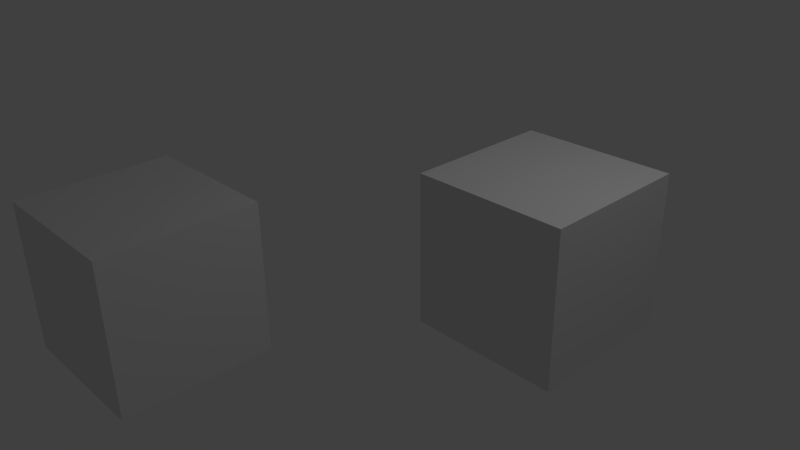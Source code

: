 # Source: 274-cycles-1920x1080-40pc-start10-end100.blend  (saved by Blender 2.74.0; exported with 4.5.12 LTS)
import bpy
from mathutils import Matrix  # noqa: F401  (used for matrix-valued properties, if any)

bpy.ops.wm.read_factory_settings(use_empty=True)
scene = bpy.context.scene
scene.name = 'Scene'

# ---- collections
col_collection_1 = bpy.data.collections.new('Collection 1'); scene.collection.children.link(col_collection_1)

# ---- materials (node trees are filled in below, after node groups)
mat_material = bpy.data.materials.new('Material')
mat_material.alpha_threshold = 0.0
mat_material.roughness = 0.5
mat_material.line_color = (0.0, 0.0, 0.0, 1.0)

# ---- material node trees

# ---- world
world_world = bpy.data.worlds.new('World'); scene.world = world_world
world_world.color = (0.05088, 0.05088, 0.05088)
world_world.use_sun_shadow = False
world_world.sun_shadow_jitter_overblur = 0.0
world_world.cycles.sampling_method = 'MANUAL'
world_world.cycles.sample_map_resolution = 256

# ---- cameras
cam_camera = bpy.data.cameras.new('Camera')
cam_camera.clip_end = 100.0
cam_camera.lens = 35.0
cam_camera.sensor_width = 32.0
cam_camera.sensor_height = 18.0
cam_camera.ortho_scale = 7.314
cam_camera.dof.focus_distance = 0.0

# ---- lights
light_lamp = bpy.data.lights.new('Lamp', 'POINT')
light_lamp.transmission_factor = 0.0
light_lamp.cutoff_distance = 30.0
light_lamp.energy = 100.0
light_lamp.shadow_buffer_clip_start = 1.001
light_lamp.shadow_soft_size = 0.1
light_lamp.shadow_maximum_resolution = 0.006
light_lamp.use_absolute_resolution = True
light_lamp.cycles.use_multiple_importance_sampling = False

# ---- meshes
me_cube_001 = bpy.data.meshes.new('Cube.001')
me_cube_001.from_pydata([(-1.0, -1.0, -1.0), (-1.0, 1.0, -1.0), (1.0, 1.0, -1.0), (1.0, -1.0, -1.0), (-1.0, -1.0, 1.0), (-1.0, 1.0, 1.0), (1.0, 1.0, 1.0), (1.0, -1.0, 1.0)], [], [(4, 5, 1, 0), (5, 6, 2, 1), (6, 7, 3, 2), (7, 4, 0, 3), (0, 1, 2, 3), (7, 6, 5, 4)])
me_cube_001.materials.append(mat_material)
me_cube_001.use_remesh_preserve_volume = False
me_cube_001.use_remesh_preserve_attributes = False
me_cube_001.use_mirror_vertex_groups = False
me_cube_001.update()
me_cube = bpy.data.meshes.new('Cube')
me_cube.from_pydata([(-1.0, -1.0, -1.0), (-1.0, 1.0, -1.0), (1.0, 1.0, -1.0), (1.0, -1.0, -1.0), (-1.0, -1.0, 1.0), (-1.0, 1.0, 1.0), (1.0, 1.0, 1.0), (1.0, -1.0, 1.0)], [], [(4, 5, 1, 0), (5, 6, 2, 1), (6, 7, 3, 2), (7, 4, 0, 3), (0, 1, 2, 3), (7, 6, 5, 4)])
me_cube.use_remesh_preserve_volume = False
me_cube.use_remesh_preserve_attributes = False
me_cube.use_mirror_vertex_groups = False
me_cube.update()

# ---- objects
ob_cube_001 = bpy.data.objects.new('Cube.001', me_cube_001)
ob_cube = bpy.data.objects.new('Cube', me_cube)
ob_lamp = bpy.data.objects.new('Lamp', light_lamp)
ob_camera = bpy.data.objects.new('Camera', cam_camera)

# ---- transforms, parenting, visibility, modifiers, constraints
ob_cube_001.location = (1.89, 0.9645, 0.4073)
ob_cube_001.lineart.crease_threshold = 0.0
ob_cube.location = (-1.212, -2.536, 0.1693)
ob_cube.lineart.crease_threshold = 0.0
ob_lamp.location = (4.076, 1.005, 5.904)
ob_lamp.rotation_euler = (0.6503, 0.05522, 1.866)
ob_lamp.lock_rotations_4d = False
ob_lamp.empty_display_type = 'ARROWS'
ob_lamp.color = (0.0, 0.0, 0.0, 0.0)
ob_lamp.lineart.crease_threshold = 0.0
ob_camera.location = (7.481, -6.508, 5.344)
ob_camera.rotation_euler = (1.109, 0.01082, 0.8149)
ob_camera.lock_rotations_4d = False
ob_camera.empty_display_type = 'ARROWS'
ob_camera.color = (0.0, 0.0, 0.0, 0.0)
ob_camera.display_type = 'WIRE'
ob_camera.lineart.crease_threshold = 0.0

# ---- collection membership
col_collection_1.objects.link(ob_cube_001)
col_collection_1.objects.link(ob_cube)
col_collection_1.objects.link(ob_lamp)
col_collection_1.objects.link(ob_camera)

# ---- scene / render settings (as saved in the file)
scene.camera = ob_camera
scene.frame_start = 10; scene.frame_end = 100; scene.frame_set(1)
scene.render.engine = 'CYCLES'
scene.render.image_settings.compression = 90
scene.render.resolution_percentage = 40
scene.render.dither_intensity = 0.0
scene.cycles.use_denoising = False
scene.cycles.samples = 10
scene.cycles.sampling_pattern = 'TABULATED_SOBOL'
scene.cycles.light_sampling_threshold = 0.0
scene.cycles.use_adaptive_sampling = False
scene.cycles.use_light_tree = False
scene.cycles.blur_glossy = 0.0
scene.cycles.pixel_filter_type = 'GAUSSIAN'
scene.cycles.sample_clamp_indirect = 0.0
scene.view_settings.view_transform = 'Standard'
bpy.context.view_layer.update()
